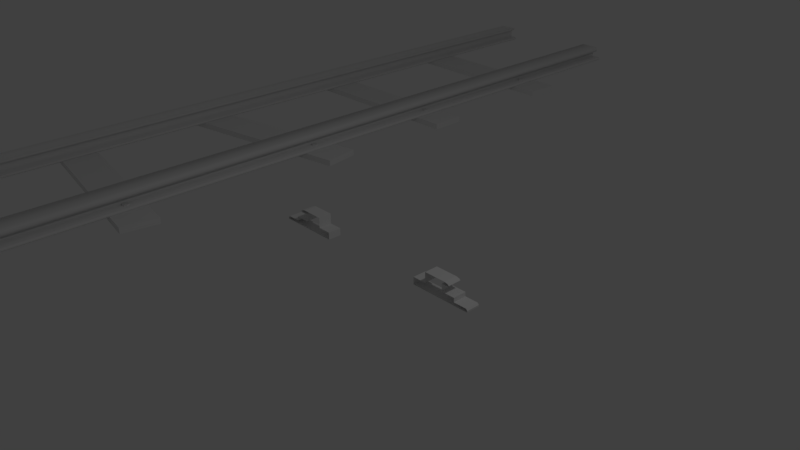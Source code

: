 # Source: Rails.blend  (saved by Blender 2.79.0; exported with 4.5.12 LTS)
import bpy
from mathutils import Matrix  # noqa: F401  (used for matrix-valued properties, if any)

bpy.ops.wm.read_factory_settings(use_empty=True)
scene = bpy.context.scene
scene.name = 'Scene'

# ---- collections
col_collection_1 = bpy.data.collections.new('Collection 1'); scene.collection.children.link(col_collection_1)
col_collection_2 = bpy.data.collections.new('Collection 2'); scene.collection.children.link(col_collection_2)
col_collection_2.hide_render = True
col_collection_2.hide_viewport = True

# ---- world
world_world = bpy.data.worlds.new('World'); scene.world = world_world
world_world.color = (0.05088, 0.05088, 0.05088)
world_world.use_sun_shadow = False
world_world.sun_shadow_jitter_overblur = 0.0
world_world.cycles.sampling_method = 'MANUAL'

# ---- cameras
cam_camera = bpy.data.cameras.new('Camera')
cam_camera.clip_end = 100.0
cam_camera.lens = 35.0
cam_camera.sensor_width = 32.0
cam_camera.sensor_height = 18.0
cam_camera.ortho_scale = 7.314
cam_camera.dof.focus_distance = 0.0
cam_camera.dof.aperture_fstop = 128.0

# ---- lights
light_lamp = bpy.data.lights.new('Lamp', 'POINT')
light_lamp.transmission_factor = 0.0
light_lamp.cutoff_distance = 30.0
light_lamp.energy = 100.0
light_lamp.shadow_buffer_clip_start = 1.001
light_lamp.shadow_soft_size = 0.1
light_lamp.shadow_maximum_resolution = 0.006
light_lamp.use_absolute_resolution = True

# ---- meshes
me_cube = bpy.data.meshes.new('Cube')
me_cube.from_pydata([(-1.98, 0.00258, -1.0), (-1.98, 0.00258, 1.0), (-1.98, 0.6026, -1.0), (-1.98, 0.6026, 1.0), (1.98, 0.00258, -1.0), (1.98, 0.00258, 1.0), (1.98, 0.6026, -1.0), (1.98, 0.6026, 1.0), (1.385, 0.3578, 0.05533), (1.385, 0.3578, 2.276), (1.425, 0.3415, 0.05533), (1.425, 0.3415, 2.276), (1.441, 0.3021, 0.05533), (1.441, 0.3021, 2.276), (1.425, 0.2627, 0.05533), (1.425, 0.2627, 2.276), (1.385, 0.2463, 0.05533), (1.385, 0.2463, 2.276), (1.346, 0.2627, 0.05533), (1.346, 0.2627, 2.276), (1.33, 0.3021, 0.05533), (1.33, 0.3021, 2.276), (1.346, 0.3415, 0.05533), (1.346, 0.3415, 2.276), (-1.385, 0.3578, 0.05533), (-1.385, 0.3578, 2.276), (-1.346, 0.3415, 0.05533), (-1.346, 0.3415, 2.276), (-1.33, 0.3021, 0.05533), (-1.33, 0.3021, 2.276), (-1.346, 0.2627, 0.05533), (-1.346, 0.2627, 2.276), (-1.385, 0.2463, 0.05533), (-1.385, 0.2463, 2.276), (-1.425, 0.2627, 0.05533), (-1.425, 0.2627, 2.276), (-1.441, 0.3021, 0.05533), (-1.441, 0.3021, 2.276), (-1.425, 0.3415, 0.05533), (-1.425, 0.3415, 2.276), (-2.002, 3.178, -1.0), (-2.002, 3.178, 1.0), (-1.909, 3.77, -1.0), (-1.909, 3.77, 1.0), (1.909, 2.559, -1.0), (1.909, 2.559, 1.0), (2.003, 3.152, -1.0), (2.003, 3.152, 1.0), (1.377, 3.003, 0.05533), (1.377, 3.003, 2.276), (1.413, 2.98, 0.05533), (1.413, 2.98, 2.276), (1.423, 2.939, 0.05533), (1.423, 2.939, 2.276), (1.401, 2.903, 0.05533), (1.401, 2.903, 2.276), (1.36, 2.893, 0.05533), (1.36, 2.893, 2.276), (1.323, 2.915, 0.05533), (1.323, 2.915, 2.276), (1.313, 2.956, 0.05533), (1.313, 2.956, 2.276), (1.336, 2.993, 0.05533), (1.336, 2.993, 2.276), (-1.36, 3.436, 0.05533), (-1.36, 3.436, 2.276), (-1.323, 3.413, 0.05533), (-1.323, 3.413, 2.276), (-1.313, 3.372, 0.05533), (-1.313, 3.372, 2.276), (-1.336, 3.335, 0.05533), (-1.336, 3.335, 2.276), (-1.377, 3.325, 0.05533), (-1.377, 3.325, 2.276), (-1.414, 3.348, 0.05533), (-1.414, 3.348, 2.276), (-1.423, 3.389, 0.05533), (-1.423, 3.389, 2.276), (-1.401, 3.426, 0.05533), (-1.401, 3.426, 2.276), (-1.98, 5.426, -1.0), (-1.98, 5.426, 1.0), (-1.98, 6.026, -1.0), (-1.98, 6.026, 1.0), (1.98, 5.426, -1.0), (1.98, 5.426, 1.0), (1.98, 6.026, -1.0), (1.98, 6.026, 1.0), (1.385, 5.781, 0.05533), (1.385, 5.781, 2.276), (1.425, 5.765, 0.05533), (1.425, 5.765, 2.276), (1.441, 5.725, 0.05533), (1.441, 5.725, 2.276), (1.425, 5.686, 0.05533), (1.425, 5.686, 2.276), (1.385, 5.67, 0.05533), (1.385, 5.67, 2.276), (1.346, 5.686, 0.05533), (1.346, 5.686, 2.276), (1.33, 5.725, 0.05533), (1.33, 5.725, 2.276), (1.346, 5.765, 0.05533), (1.346, 5.765, 2.276), (-1.385, 5.781, 0.05533), (-1.385, 5.781, 2.276), (-1.346, 5.765, 0.05533), (-1.346, 5.765, 2.276), (-1.33, 5.725, 0.05533), (-1.33, 5.725, 2.276), (-1.346, 5.686, 0.05533), (-1.346, 5.686, 2.276), (-1.385, 5.67, 0.05533), (-1.385, 5.67, 2.276), (-1.425, 5.686, 0.05533), (-1.425, 5.686, 2.276), (-1.441, 5.725, 0.05533), (-1.441, 5.725, 2.276), (-1.425, 5.765, 0.05533), (-1.425, 5.765, 2.276), (-2.002, 8.761, -1.0), (-2.002, 8.761, 1.0), (-1.902, 9.352, -1.0), (-1.902, 9.352, 1.0), (1.902, 8.097, -1.0), (1.902, 8.097, 1.0), (2.002, 8.688, -1.0), (2.002, 8.688, 1.0), (1.375, 8.547, 0.05533), (1.375, 8.547, 2.276), (1.411, 8.524, 0.05533), (1.411, 8.524, 2.276), (1.421, 8.482, 0.05533), (1.421, 8.482, 2.276), (1.398, 8.446, 0.05533), (1.398, 8.446, 2.276), (1.356, 8.437, 0.05533), (1.356, 8.437, 2.276), (1.32, 8.46, 0.05533), (1.32, 8.46, 2.276), (1.311, 8.501, 0.05533), (1.311, 8.501, 2.276), (1.334, 8.537, 0.05533), (1.334, 8.537, 2.276), (-1.356, 9.011, 0.05533), (-1.356, 9.011, 2.276), (-1.32, 8.989, 0.05533), (-1.32, 8.989, 2.276), (-1.311, 8.947, 0.05533), (-1.311, 8.947, 2.276), (-1.334, 8.911, 0.05533), (-1.334, 8.911, 2.276), (-1.375, 8.901, 0.05533), (-1.375, 8.901, 2.276), (-1.411, 8.924, 0.05533), (-1.411, 8.924, 2.276), (-1.421, 8.966, 0.05533), (-1.421, 8.966, 2.276), (-1.398, 9.002, 0.05533), (-1.398, 9.002, 2.276), (-1.899, 11.12, -1.0), (-1.899, 11.12, 1.0), (-2.002, 11.71, -1.0), (-2.002, 11.71, 1.0), (2.002, 11.79, -1.0), (2.002, 11.79, 1.0), (1.899, 12.39, -1.0), (1.899, 12.39, 1.0), (1.355, 12.04, 0.05533), (1.355, 12.04, 2.276), (1.397, 12.03, 0.05533), (1.397, 12.03, 2.276), (1.42, 12.0, 0.05533), (1.42, 12.0, 2.276), (1.411, 11.96, 0.05533), (1.411, 11.96, 2.276), (1.374, 11.93, 0.05533), (1.374, 11.93, 2.276), (1.333, 11.94, 0.05533), (1.333, 11.94, 2.276), (1.31, 11.98, 0.05533), (1.31, 11.98, 2.276), (1.319, 12.02, 0.05533), (1.319, 12.02, 2.276), (-1.374, 11.57, 0.05533), (-1.374, 11.57, 2.276), (-1.333, 11.56, 0.05533), (-1.333, 11.56, 2.276), (-1.31, 11.52, 0.05533), (-1.31, 11.52, 2.276), (-1.319, 11.48, 0.05533), (-1.319, 11.48, 2.276), (-1.355, 11.46, 0.05533), (-1.355, 11.46, 2.276), (-1.397, 11.47, 0.05533), (-1.397, 11.47, 2.276), (-1.42, 11.5, 0.05533), (-1.42, 11.5, 2.276), (-1.41, 11.54, 0.05533), (-1.41, 11.54, 2.276), (-1.98, 14.31, -1.0), (-1.98, 14.31, 1.0), (-1.98, 14.91, -1.0), (-1.98, 14.91, 1.0), (1.98, 14.31, -1.0), (1.98, 14.31, 1.0), (1.98, 14.91, -1.0), (1.98, 14.91, 1.0), (1.385, 14.67, 0.05533), (1.385, 14.67, 2.276), (1.425, 14.65, 0.05533), (1.425, 14.65, 2.276), (1.441, 14.61, 0.05533), (1.441, 14.61, 2.276), (1.425, 14.57, 0.05533), (1.425, 14.57, 2.276), (1.385, 14.56, 0.05533), (1.385, 14.56, 2.276), (1.346, 14.57, 0.05533), (1.346, 14.57, 2.276), (1.33, 14.61, 0.05533), (1.33, 14.61, 2.276), (1.346, 14.65, 0.05533), (1.346, 14.65, 2.276), (-1.385, 14.67, 0.05533), (-1.385, 14.67, 2.276), (-1.346, 14.65, 0.05533), (-1.346, 14.65, 2.276), (-1.33, 14.61, 0.05533), (-1.33, 14.61, 2.276), (-1.346, 14.57, 0.05533), (-1.346, 14.57, 2.276), (-1.385, 14.56, 0.05533), (-1.385, 14.56, 2.276), (-1.425, 14.57, 0.05533), (-1.425, 14.57, 2.276), (-1.441, 14.61, 0.05533), (-1.441, 14.61, 2.276), (-1.425, 14.65, 0.05533), (-1.425, 14.65, 2.276), (-1.992, 17.27, -1.0), (-1.992, 17.27, 1.0), (-1.963, 17.87, -1.0), (-1.963, 17.87, 1.0), (1.963, 17.08, -1.0), (1.963, 17.08, 1.0), (1.992, 17.68, -1.0), (1.992, 17.68, 1.0), (1.386, 17.46, 0.05533), (1.386, 17.46, 2.276), (1.425, 17.44, 0.05533), (1.425, 17.44, 2.276), (1.439, 17.4, 0.05533), (1.439, 17.4, 2.276), (1.421, 17.36, 0.05533), (1.421, 17.36, 2.276), (1.381, 17.35, 0.05533), (1.381, 17.35, 2.276), (1.342, 17.37, 0.05533), (1.342, 17.37, 2.276), (1.328, 17.41, 0.05533), (1.328, 17.41, 2.276), (1.346, 17.45, 0.05533), (1.346, 17.45, 2.276), (-1.381, 17.6, 0.05533), (-1.381, 17.6, 2.276), (-1.342, 17.58, 0.05533), (-1.342, 17.58, 2.276), (-1.328, 17.54, 0.05533), (-1.328, 17.54, 2.276), (-1.346, 17.5, 0.05533), (-1.346, 17.5, 2.276), (-1.386, 17.49, 0.05533), (-1.386, 17.49, 2.276), (-1.425, 17.51, 0.05533), (-1.425, 17.51, 2.276), (-1.439, 17.55, 0.05533), (-1.439, 17.55, 2.276), (-1.421, 17.58, 0.05533), (-1.421, 17.58, 2.276)], [], [(0, 1, 3, 2), (2, 3, 7, 6), (6, 7, 5, 4), (4, 5, 1, 0), (2, 6, 4, 0), (7, 3, 1, 5), (8, 9, 11, 10), (10, 11, 13, 12), (12, 13, 15, 14), (14, 15, 17, 16), (16, 17, 19, 18), (18, 19, 21, 20), (11, 9, 23, 21, 19, 17, 15, 13), (20, 21, 23, 22), (22, 23, 9, 8), (8, 10, 12, 14, 16, 18, 20, 22), (24, 25, 27, 26), (26, 27, 29, 28), (28, 29, 31, 30), (30, 31, 33, 32), (32, 33, 35, 34), (34, 35, 37, 36), (27, 25, 39, 37, 35, 33, 31, 29), (36, 37, 39, 38), (38, 39, 25, 24), (24, 26, 28, 30, 32, 34, 36, 38), (40, 41, 43, 42), (42, 43, 47, 46), (46, 47, 45, 44), (44, 45, 41, 40), (42, 46, 44, 40), (47, 43, 41, 45), (48, 49, 51, 50), (50, 51, 53, 52), (52, 53, 55, 54), (54, 55, 57, 56), (56, 57, 59, 58), (58, 59, 61, 60), (51, 49, 63, 61, 59, 57, 55, 53), (60, 61, 63, 62), (62, 63, 49, 48), (48, 50, 52, 54, 56, 58, 60, 62), (64, 65, 67, 66), (66, 67, 69, 68), (68, 69, 71, 70), (70, 71, 73, 72), (72, 73, 75, 74), (74, 75, 77, 76), (67, 65, 79, 77, 75, 73, 71, 69), (76, 77, 79, 78), (78, 79, 65, 64), (64, 66, 68, 70, 72, 74, 76, 78), (80, 81, 83, 82), (82, 83, 87, 86), (86, 87, 85, 84), (84, 85, 81, 80), (82, 86, 84, 80), (87, 83, 81, 85), (88, 89, 91, 90), (90, 91, 93, 92), (92, 93, 95, 94), (94, 95, 97, 96), (96, 97, 99, 98), (98, 99, 101, 100), (91, 89, 103, 101, 99, 97, 95, 93), (100, 101, 103, 102), (102, 103, 89, 88), (88, 90, 92, 94, 96, 98, 100, 102), (104, 105, 107, 106), (106, 107, 109, 108), (108, 109, 111, 110), (110, 111, 113, 112), (112, 113, 115, 114), (114, 115, 117, 116), (107, 105, 119, 117, 115, 113, 111, 109), (116, 117, 119, 118), (118, 119, 105, 104), (104, 106, 108, 110, 112, 114, 116, 118), (120, 121, 123, 122), (122, 123, 127, 126), (126, 127, 125, 124), (124, 125, 121, 120), (122, 126, 124, 120), (127, 123, 121, 125), (128, 129, 131, 130), (130, 131, 133, 132), (132, 133, 135, 134), (134, 135, 137, 136), (136, 137, 139, 138), (138, 139, 141, 140), (131, 129, 143, 141, 139, 137, 135, 133), (140, 141, 143, 142), (142, 143, 129, 128), (128, 130, 132, 134, 136, 138, 140, 142), (144, 145, 147, 146), (146, 147, 149, 148), (148, 149, 151, 150), (150, 151, 153, 152), (152, 153, 155, 154), (154, 155, 157, 156), (147, 145, 159, 157, 155, 153, 151, 149), (156, 157, 159, 158), (158, 159, 145, 144), (144, 146, 148, 150, 152, 154, 156, 158), (160, 161, 163, 162), (162, 163, 167, 166), (166, 167, 165, 164), (164, 165, 161, 160), (162, 166, 164, 160), (167, 163, 161, 165), (168, 169, 171, 170), (170, 171, 173, 172), (172, 173, 175, 174), (174, 175, 177, 176), (176, 177, 179, 178), (178, 179, 181, 180), (171, 169, 183, 181, 179, 177, 175, 173), (180, 181, 183, 182), (182, 183, 169, 168), (168, 170, 172, 174, 176, 178, 180, 182), (184, 185, 187, 186), (186, 187, 189, 188), (188, 189, 191, 190), (190, 191, 193, 192), (192, 193, 195, 194), (194, 195, 197, 196), (187, 185, 199, 197, 195, 193, 191, 189), (196, 197, 199, 198), (198, 199, 185, 184), (184, 186, 188, 190, 192, 194, 196, 198), (200, 201, 203, 202), (202, 203, 207, 206), (206, 207, 205, 204), (204, 205, 201, 200), (202, 206, 204, 200), (207, 203, 201, 205), (208, 209, 211, 210), (210, 211, 213, 212), (212, 213, 215, 214), (214, 215, 217, 216), (216, 217, 219, 218), (218, 219, 221, 220), (211, 209, 223, 221, 219, 217, 215, 213), (220, 221, 223, 222), (222, 223, 209, 208), (208, 210, 212, 214, 216, 218, 220, 222), (224, 225, 227, 226), (226, 227, 229, 228), (228, 229, 231, 230), (230, 231, 233, 232), (232, 233, 235, 234), (234, 235, 237, 236), (227, 225, 239, 237, 235, 233, 231, 229), (236, 237, 239, 238), (238, 239, 225, 224), (224, 226, 228, 230, 232, 234, 236, 238), (240, 241, 243, 242), (242, 243, 247, 246), (246, 247, 245, 244), (244, 245, 241, 240), (242, 246, 244, 240), (247, 243, 241, 245), (248, 249, 251, 250), (250, 251, 253, 252), (252, 253, 255, 254), (254, 255, 257, 256), (256, 257, 259, 258), (258, 259, 261, 260), (251, 249, 263, 261, 259, 257, 255, 253), (260, 261, 263, 262), (262, 263, 249, 248), (248, 250, 252, 254, 256, 258, 260, 262), (264, 265, 267, 266), (266, 267, 269, 268), (268, 269, 271, 270), (270, 271, 273, 272), (272, 273, 275, 274), (274, 275, 277, 276), (267, 265, 279, 277, 275, 273, 271, 269), (276, 277, 279, 278), (278, 279, 265, 264), (264, 266, 268, 270, 272, 274, 276, 278)])
me_cube.use_remesh_preserve_volume = False
me_cube.use_remesh_preserve_attributes = False
me_cube.use_mirror_vertex_groups = False
me_cube.update()
me_plane = bpy.data.meshes.new('Plane')
me_plane.from_pydata([(1.018, 0.1512, -7.451e-09), (1.018, 0.0, 0.0), (1.386, 0.1086, -0.2), (1.339, 0.1512, -1.49e-08), (1.413, 0.1218, -9.001e-09), (1.299, 1.863e-09, 2.658e-09), (1.697, -0.06021, 1.731e-09), (1.717, -0.1061, 4.636e-09), (0.8194, -0.1061, 4.636e-09), (0.8194, 0.0, 6.75e-10), (1.392, 0.1399, -7.883e-09), (1.299, 0.1086, -4.746e-09), (1.501, -2.98e-08, 1.776e-15), (1.501, -0.06021, 8.654e-10), (1.717, -0.08345, 1.731e-09), (1.018, 0.1512, -0.2), (1.018, -8.742e-09, -0.2), (1.386, 0.1086, -6.585e-09), (1.339, 0.1512, -0.2), (1.413, 0.1218, -0.2), (1.299, -7.451e-09, -0.2), (1.697, -0.06021, -0.2), (1.717, -0.1061, -0.2), (0.8194, -0.1061, -0.2), (0.8194, -8.382e-09, -0.2), (1.392, 0.1399, -0.2), (1.299, 0.1086, -0.2), (1.501, -3.854e-08, -0.2), (1.501, -0.06021, -0.2), (1.717, -0.08345, -0.2)], [], [(13, 6, 21, 28), (17, 2, 19, 4), (14, 7, 22, 29), (1, 0, 15, 16), (5, 12, 27, 20), (7, 8, 23, 22), (6, 14, 29, 21), (9, 1, 16, 24), (0, 3, 18, 15), (3, 10, 25, 18), (10, 4, 19, 25), (8, 9, 24, 23), (11, 26, 2, 17), (11, 5, 20, 26), (27, 12, 13, 28)])
me_plane.use_remesh_preserve_volume = False
me_plane.use_remesh_preserve_attributes = False
me_plane.use_mirror_vertex_groups = False
me_plane.update()
me_cube_001 = bpy.data.meshes.new('Cube.001')
me_cube_001.from_pydata([(-1.98, 0.00258, -1.0), (-1.98, 0.00258, 1.0), (-1.98, 0.6026, -1.0), (-1.98, 0.6026, 1.0), (1.98, 0.00258, -1.0), (1.98, 0.00258, 1.0), (1.98, 0.6026, -1.0), (1.98, 0.6026, 1.0), (1.385, 0.3578, 0.05533), (1.385, 0.3578, 2.276), (1.425, 0.3415, 0.05533), (1.425, 0.3415, 2.276), (1.441, 0.3021, 0.05533), (1.441, 0.3021, 2.276), (1.425, 0.2627, 0.05533), (1.425, 0.2627, 2.276), (1.385, 0.2463, 0.05533), (1.385, 0.2463, 2.276), (1.346, 0.2627, 0.05533), (1.346, 0.2627, 2.276), (1.33, 0.3021, 0.05533), (1.33, 0.3021, 2.276), (1.346, 0.3415, 0.05533), (1.346, 0.3415, 2.276), (-1.385, 0.3578, 0.05533), (-1.385, 0.3578, 2.276), (-1.346, 0.3415, 0.05533), (-1.346, 0.3415, 2.276), (-1.33, 0.3021, 0.05533), (-1.33, 0.3021, 2.276), (-1.346, 0.2627, 0.05533), (-1.346, 0.2627, 2.276), (-1.385, 0.2463, 0.05533), (-1.385, 0.2463, 2.276), (-1.425, 0.2627, 0.05533), (-1.425, 0.2627, 2.276), (-1.441, 0.3021, 0.05533), (-1.441, 0.3021, 2.276), (-1.425, 0.3415, 0.05533), (-1.425, 0.3415, 2.276)], [], [(0, 1, 3, 2), (2, 3, 7, 6), (6, 7, 5, 4), (4, 5, 1, 0), (2, 6, 4, 0), (7, 3, 1, 5), (8, 9, 11, 10), (10, 11, 13, 12), (12, 13, 15, 14), (14, 15, 17, 16), (16, 17, 19, 18), (18, 19, 21, 20), (11, 9, 23, 21, 19, 17, 15, 13), (20, 21, 23, 22), (22, 23, 9, 8), (8, 10, 12, 14, 16, 18, 20, 22), (24, 25, 27, 26), (26, 27, 29, 28), (28, 29, 31, 30), (30, 31, 33, 32), (32, 33, 35, 34), (34, 35, 37, 36), (27, 25, 39, 37, 35, 33, 31, 29), (36, 37, 39, 38), (38, 39, 25, 24), (24, 26, 28, 30, 32, 34, 36, 38)])
me_cube_001.use_remesh_preserve_volume = False
me_cube_001.use_remesh_preserve_attributes = False
me_cube_001.use_mirror_vertex_groups = False
me_cube_001.update()

# ---- curves / text
cu_rail_section = bpy.data.curves.new('Rail section', 'CURVE')
cu_rail_section.dimensions = '3D'
_sp = cu_rail_section.splines.new('POLY'); _sp.points.add(16)
_sp.points.foreach_set('co', [-0.9593, -0.1061, -3.33e-06, 0.0, -1.493, -0.1061, -3.33e-06, 0.0, -1.493, -0.08345, -3.33e-06, 0.0, -1.472, -0.06021, -3.338e-06, 0.0, -1.299, -0.06021, -3.338e-06, 0.0, -1.299, 0.1086, -3.338e-06, 0.0, -1.374, 0.1086, -3.338e-06, 0.0, -1.374, 0.05773, -3.338e-06, 0.0, -1.394, 0.05773, -3.338e-06, 0.0, -1.394, 0.1134, -3.345e-06, 0.0, -1.374, 0.1438, -3.345e-06, 0.0, -1.339, 0.1512, -3.345e-06, 0.0, -1.018, 0.1512, -3.345e-06, 0.0, -1.018, 0.1086, -3.343e-06, 0.0, -1.094, 0.1086, -3.343e-06, 0.0, -1.094, -0.06021, -3.339e-06, 0.0, -0.9593, -0.06021, -3.338e-06, 0.0])
_sp.order_v = 0
_sp.resolution_v = 0
_sp.use_cyclic_u = True
_sp.use_smooth = False
_sp = cu_rail_section.splines.new('POLY'); _sp.points.add(16)
_sp.points.foreach_set('co', [0.9593, -0.1061, -3.33e-06, 0.0, 1.493, -0.1061, -3.33e-06, 0.0, 1.493, -0.08345, -3.33e-06, 0.0, 1.472, -0.06021, -3.338e-06, 0.0, 1.299, -0.06021, -3.338e-06, 0.0, 1.299, 0.1086, -3.338e-06, 0.0, 1.374, 0.1086, -3.338e-06, 0.0, 1.374, 0.05773, -3.338e-06, 0.0, 1.394, 0.05773, -3.338e-06, 0.0, 1.394, 0.1134, -3.345e-06, 0.0, 1.374, 0.1438, -3.345e-06, 0.0, 1.339, 0.1512, -3.345e-06, 0.0, 1.018, 0.1512, -3.345e-06, 0.0, 1.018, 0.1086, -3.343e-06, 0.0, 1.094, 0.1086, -3.343e-06, 0.0, 1.094, -0.06021, -3.339e-06, 0.0, 0.9593, -0.06021, -3.338e-06, 0.0])
_sp.order_v = 0
_sp.resolution_v = 0
_sp.use_cyclic_u = True
_sp.use_smooth = False
cu_rail_section.use_path_clamp = True
cu_rail_section.bevel_resolution = 0
cu_rail_section.fill_mode = 'HALF'
cu_nurbspath_001 = bpy.data.curves.new('NurbsPath.001', 'CURVE')
cu_nurbspath_001.dimensions = '3D'
_sp = cu_nurbspath_001.splines.new('NURBS'); _sp.points.add(4)
_sp.points.foreach_set('co', [-0.0057, -3.94e-07, 0.0, 1.0, -1.006, -3.066e-07, 0.0, 1.0, -2.006, -2.192e-07, 0.0, 1.0, -3.006, -1.318e-07, 0.0, 1.0, -4.006, -4.433e-08, 0.0, 1.0])
_sp.order_u = 5
_sp.order_v = 0
_sp.use_endpoint_u = True
cu_nurbspath_001.use_path = True
cu_nurbspath_001.use_path_clamp = True
cu_nurbspath_001.bevel_mode = 'OBJECT'
cu_nurbspath_001.bevel_resolution = 0
cu_nurbspath_001.fill_mode = 'HALF'
cu_nurbspath_001.use_fill_caps = True
cu_nurbspath_002 = bpy.data.curves.new('NurbsPath.002', 'CURVE')
cu_nurbspath_002.dimensions = '3D'
_sp = cu_nurbspath_002.splines.new('NURBS'); _sp.points.add(4)
_sp.points.foreach_set('co', [-5.418, 0.5466, 0.0, 1.0, -2.984, 0.5466, 0.0, 1.0, 4.768e-07, 0.02278, 0.0, 1.0, 2.503, -1.048, 0.0, 1.0, 5.148, -3.302, 0.0, 1.0])
_sp.order_u = 5
_sp.order_v = 0
_sp.use_endpoint_u = True
cu_nurbspath_002.use_path = True
cu_nurbspath_002.use_path_clamp = True
cu_nurbspath_002.bevel_mode = 'OBJECT'
cu_nurbspath_002.bevel_resolution = 0
cu_nurbspath_002.fill_mode = 'HALF'
cu_nurbspath = bpy.data.curves.new('NurbsPath', 'CURVE')
cu_nurbspath.dimensions = '3D'
_sp = cu_nurbspath.splines.new('NURBS'); _sp.points.add(4)
_sp.points.foreach_set('co', [-5.418, 0.5466, 0.0, 1.0, -2.984, 0.5466, 0.0, 1.0, 4.768e-07, 0.02278, 0.0, 1.0, 2.503, -1.048, 0.0, 1.0, 5.148, -3.302, 0.0, 1.0])
_sp.order_u = 5
_sp.order_v = 0
_sp.use_endpoint_u = True
cu_nurbspath.use_path = True
cu_nurbspath.use_path_clamp = True
cu_nurbspath.bevel_mode = 'OBJECT'
cu_nurbspath.bevel_resolution = 0
cu_nurbspath.fill_mode = 'HALF'

# ---- objects
ob_rail_section = bpy.data.objects.new('Rail section', cu_rail_section)
ob_straight_rails = bpy.data.objects.new('Straight rails', cu_nurbspath_001)
ob_woode_cross_bar = bpy.data.objects.new('Woode cross bar', me_cube)
ob_rail = bpy.data.objects.new('Rail', me_plane)
ob_lamp = bpy.data.objects.new('Lamp', light_lamp)
ob_camera = bpy.data.objects.new('Camera', cam_camera)
ob_nurbspath_002 = bpy.data.objects.new('NurbsPath.002', cu_nurbspath_002)
ob_wood_cross_bar_bak = bpy.data.objects.new('Wood cross bar bak', me_cube_001)
ob_nurbspath = bpy.data.objects.new('NurbsPath', cu_nurbspath)

# ---- transforms, parenting, visibility, modifiers, constraints
ob_rail_section.location = (0.0, -2.067, 0.0)
ob_rail_section.rotation_euler = (1.571, -0.0, 0.0)
ob_rail_section.lineart.crease_threshold = 0.0
ob_straight_rails.location = (-5.0, -10.0, 0.0)
ob_straight_rails.rotation_euler = (0.0, -0.0, -1.571)
ob_straight_rails.scale = (5.0, 1.0, 1.0)
ob_straight_rails.lineart.crease_threshold = 0.0
ob_woode_cross_bar.location = (-5.0, -10.0, -0.154)
ob_woode_cross_bar.scale = (1.0, 1.0, 0.05)
ob_woode_cross_bar.lineart.crease_threshold = 0.0
ob_rail.location = (0.0, 0.0, 0.0)
ob_rail.rotation_euler = (1.571, -0.0, 0.0)
ob_rail.lineart.crease_threshold = 0.0
_m = ob_rail.modifiers.new('Mirror', 'MIRROR')
_m = ob_rail.modifiers.new('Array', 'ARRAY')
_m.count = 1
_m.constant_offset_displace = (0.0, 0.0, 0.0)
_m.relative_offset_displace = (0.0, 0.0, -1.0)
ob_lamp.location = (4.076, 1.005, 5.904)
ob_lamp.rotation_euler = (0.6503, 0.05522, 1.866)
ob_lamp.lock_rotations_4d = False
ob_lamp.empty_display_type = 'ARROWS'
ob_lamp.color = (0.0, 0.0, 0.0, 0.0)
ob_lamp.lineart.crease_threshold = 0.0
ob_camera.location = (7.481, -6.508, 5.344)
ob_camera.rotation_euler = (1.109, 0.0, 0.8149)
ob_camera.lock_rotations_4d = False
ob_camera.empty_display_type = 'ARROWS'
ob_camera.color = (0.0, 0.0, 0.0, 0.0)
ob_camera.display_type = 'WIRE'
ob_camera.lineart.crease_threshold = 0.0
ob_nurbspath_002.location = (5.831, 10.56, 0.0)
ob_nurbspath_002.scale = (1.0, -1.0, 1.0)
ob_nurbspath_002.lineart.crease_threshold = 0.0
ob_wood_cross_bar_bak.location = (0.22, -10.0, -0.154)
ob_wood_cross_bar_bak.scale = (1.0, 1.0, 0.05)
ob_wood_cross_bar_bak.lineart.crease_threshold = 0.0
_m = ob_wood_cross_bar_bak.modifiers.new('Array', 'ARRAY')
_m.fit_type = 'FIT_LENGTH'
_m.fit_length = 20.0
_m.curve = ob_straight_rails
_m.constant_offset_displace = (0.0, 2.0, 0.0)
_m.relative_offset_displace = (0.0, 4.77, 0.0)
ob_nurbspath.location = (5.831, 6.05, 0.0)
ob_nurbspath.lineart.crease_threshold = 0.0
cu_nurbspath_001.bevel_object = ob_rail_section
cu_nurbspath_002.bevel_object = ob_rail_section
cu_nurbspath.bevel_object = ob_rail_section

# ---- collection membership
col_collection_1.objects.link(ob_rail_section)
col_collection_1.objects.link(ob_straight_rails)
col_collection_1.objects.link(ob_woode_cross_bar)
col_collection_1.objects.link(ob_rail)
col_collection_1.objects.link(ob_lamp)
col_collection_1.objects.link(ob_camera)
col_collection_2.objects.link(ob_nurbspath_002)
col_collection_2.objects.link(ob_wood_cross_bar_bak)
col_collection_2.objects.link(ob_nurbspath)

# ---- scene / render settings (as saved in the file)
scene.camera = ob_camera
scene.frame_start = 1; scene.frame_end = 250; scene.frame_set(1)
scene.render.engine = 'BLENDER_EEVEE_NEXT'
scene.render.resolution_percentage = 50
scene.render.dither_intensity = 0.0
scene.cycles.use_denoising = False
scene.cycles.samples = 128
scene.cycles.sampling_pattern = 'TABULATED_SOBOL'
scene.cycles.use_adaptive_sampling = False
scene.cycles.use_light_tree = False
scene.cycles.blur_glossy = 0.0
scene.cycles.sample_clamp_indirect = 0.0
scene.view_settings.view_transform = 'Standard'
bpy.context.view_layer.update()
